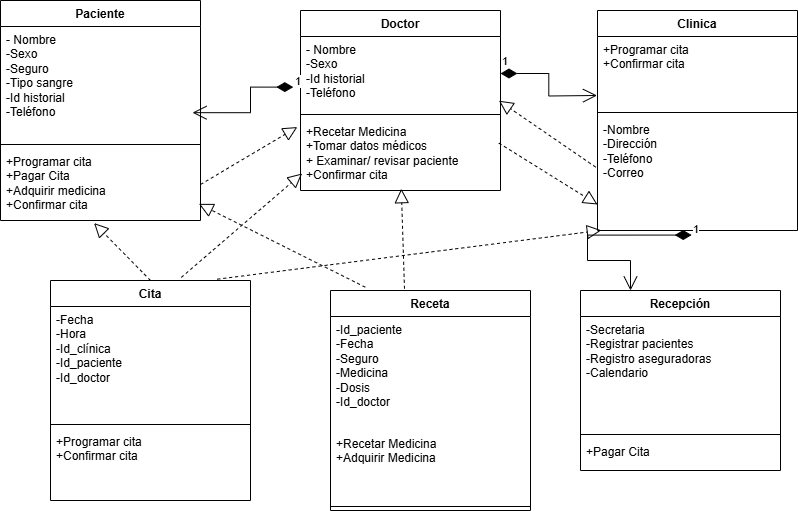

The diagram above was exported from draw.io. Its source (the exported page's mxGraphModel, read from the mxfile embedded in the PNG):
<mxGraphModel dx="1042" dy="562" grid="1" gridSize="10" guides="1" tooltips="1" connect="1" arrows="1" fold="1" page="1" pageScale="1" pageWidth="827" pageHeight="1169" math="0" shadow="0">
  <root>
    <mxCell id="0" />
    <mxCell id="1" parent="0" />
    <mxCell id="-W5_LLjEuiL6gFrAoxxm-9" value="Paciente" style="swimlane;fontStyle=1;align=center;verticalAlign=top;childLayout=stackLayout;horizontal=1;startSize=26;horizontalStack=0;resizeParent=1;resizeParentMax=0;resizeLast=0;collapsible=1;marginBottom=0;whiteSpace=wrap;html=1;" parent="1" vertex="1">
      <mxGeometry x="30" y="40" width="200" height="220" as="geometry" />
    </mxCell>
    <mxCell id="-W5_LLjEuiL6gFrAoxxm-10" value="- Nombre&lt;div&gt;-Sexo&lt;/div&gt;&lt;div&gt;-Seguro&lt;/div&gt;&lt;div&gt;-Tipo sangre&lt;/div&gt;&lt;div&gt;-Id historial&lt;/div&gt;&lt;div&gt;-Teléfono&lt;/div&gt;" style="text;strokeColor=none;fillColor=none;align=left;verticalAlign=top;spacingLeft=4;spacingRight=4;overflow=hidden;rotatable=0;points=[[0,0.5],[1,0.5]];portConstraint=eastwest;whiteSpace=wrap;html=1;" parent="-W5_LLjEuiL6gFrAoxxm-9" vertex="1">
      <mxGeometry y="26" width="200" height="114" as="geometry" />
    </mxCell>
    <mxCell id="-W5_LLjEuiL6gFrAoxxm-11" value="" style="line;strokeWidth=1;fillColor=none;align=left;verticalAlign=middle;spacingTop=-1;spacingLeft=3;spacingRight=3;rotatable=0;labelPosition=right;points=[];portConstraint=eastwest;strokeColor=inherit;" parent="-W5_LLjEuiL6gFrAoxxm-9" vertex="1">
      <mxGeometry y="140" width="200" height="8" as="geometry" />
    </mxCell>
    <mxCell id="-W5_LLjEuiL6gFrAoxxm-12" value="+Programar cita&lt;div&gt;+Pagar Cita&lt;/div&gt;&lt;div&gt;+Adquirir medicina&lt;/div&gt;&lt;div&gt;+Confirmar cita&lt;/div&gt;" style="text;strokeColor=none;fillColor=none;align=left;verticalAlign=top;spacingLeft=4;spacingRight=4;overflow=hidden;rotatable=0;points=[[0,0.5],[1,0.5]];portConstraint=eastwest;whiteSpace=wrap;html=1;" parent="-W5_LLjEuiL6gFrAoxxm-9" vertex="1">
      <mxGeometry y="148" width="200" height="72" as="geometry" />
    </mxCell>
    <mxCell id="-W5_LLjEuiL6gFrAoxxm-13" value="Doctor" style="swimlane;fontStyle=1;align=center;verticalAlign=top;childLayout=stackLayout;horizontal=1;startSize=26;horizontalStack=0;resizeParent=1;resizeParentMax=0;resizeLast=0;collapsible=1;marginBottom=0;whiteSpace=wrap;html=1;" parent="1" vertex="1">
      <mxGeometry x="330" y="50" width="200" height="180" as="geometry" />
    </mxCell>
    <mxCell id="-W5_LLjEuiL6gFrAoxxm-14" value="- Nombre&lt;div&gt;-Sexo&lt;/div&gt;&lt;div&gt;-Id historial&lt;/div&gt;&lt;div&gt;-Teléfono&lt;/div&gt;" style="text;strokeColor=none;fillColor=none;align=left;verticalAlign=top;spacingLeft=4;spacingRight=4;overflow=hidden;rotatable=0;points=[[0,0.5],[1,0.5]];portConstraint=eastwest;whiteSpace=wrap;html=1;" parent="-W5_LLjEuiL6gFrAoxxm-13" vertex="1">
      <mxGeometry y="26" width="200" height="74" as="geometry" />
    </mxCell>
    <mxCell id="-W5_LLjEuiL6gFrAoxxm-15" value="" style="line;strokeWidth=1;fillColor=none;align=left;verticalAlign=middle;spacingTop=-1;spacingLeft=3;spacingRight=3;rotatable=0;labelPosition=right;points=[];portConstraint=eastwest;strokeColor=inherit;" parent="-W5_LLjEuiL6gFrAoxxm-13" vertex="1">
      <mxGeometry y="100" width="200" height="8" as="geometry" />
    </mxCell>
    <mxCell id="-W5_LLjEuiL6gFrAoxxm-16" value="+Recetar Medicina&lt;br&gt;&lt;div&gt;+Tomar datos médicos&lt;/div&gt;&lt;div&gt;+ Examinar/ revisar paciente&lt;/div&gt;&lt;div&gt;+Confirmar cita&lt;/div&gt;" style="text;strokeColor=none;fillColor=none;align=left;verticalAlign=top;spacingLeft=4;spacingRight=4;overflow=hidden;rotatable=0;points=[[0,0.5],[1,0.5]];portConstraint=eastwest;whiteSpace=wrap;html=1;" parent="-W5_LLjEuiL6gFrAoxxm-13" vertex="1">
      <mxGeometry y="108" width="200" height="72" as="geometry" />
    </mxCell>
    <mxCell id="-W5_LLjEuiL6gFrAoxxm-20" value="Clinica" style="swimlane;fontStyle=1;align=center;verticalAlign=top;childLayout=stackLayout;horizontal=1;startSize=26;horizontalStack=0;resizeParent=1;resizeParentMax=0;resizeLast=0;collapsible=1;marginBottom=0;whiteSpace=wrap;html=1;" parent="1" vertex="1">
      <mxGeometry x="627" y="50" width="200" height="220" as="geometry" />
    </mxCell>
    <mxCell id="-W5_LLjEuiL6gFrAoxxm-23" value="+Programar cita&lt;div&gt;+Confirmar cita&lt;/div&gt;" style="text;strokeColor=none;fillColor=none;align=left;verticalAlign=top;spacingLeft=4;spacingRight=4;overflow=hidden;rotatable=0;points=[[0,0.5],[1,0.5]];portConstraint=eastwest;whiteSpace=wrap;html=1;" parent="-W5_LLjEuiL6gFrAoxxm-20" vertex="1">
      <mxGeometry y="26" width="200" height="72" as="geometry" />
    </mxCell>
    <mxCell id="i1G_qWccjf41WZkvHDfW-5" value="1" style="endArrow=open;html=1;endSize=12;startArrow=diamondThin;startSize=14;startFill=1;edgeStyle=orthogonalEdgeStyle;align=left;verticalAlign=bottom;rounded=0;entryX=-0.01;entryY=0.958;entryDx=0;entryDy=0;entryPerimeter=0;exitX=1;exitY=0.5;exitDx=0;exitDy=0;" edge="1" parent="-W5_LLjEuiL6gFrAoxxm-20" source="-W5_LLjEuiL6gFrAoxxm-14">
      <mxGeometry x="-1" y="3" relative="1" as="geometry">
        <mxPoint x="-78.5" y="60" as="sourcePoint" />
        <mxPoint x="-0.5" y="84.976" as="targetPoint" />
      </mxGeometry>
    </mxCell>
    <mxCell id="-W5_LLjEuiL6gFrAoxxm-22" value="" style="line;strokeWidth=1;fillColor=none;align=left;verticalAlign=middle;spacingTop=-1;spacingLeft=3;spacingRight=3;rotatable=0;labelPosition=right;points=[];portConstraint=eastwest;strokeColor=inherit;" parent="-W5_LLjEuiL6gFrAoxxm-20" vertex="1">
      <mxGeometry y="98" width="200" height="8" as="geometry" />
    </mxCell>
    <mxCell id="-W5_LLjEuiL6gFrAoxxm-21" value="-Nombre&lt;div&gt;-Dirección&lt;br&gt;&lt;/div&gt;&lt;div&gt;-Teléfono&lt;/div&gt;&lt;div&gt;-Correo&lt;/div&gt;" style="text;strokeColor=none;fillColor=none;align=left;verticalAlign=top;spacingLeft=4;spacingRight=4;overflow=hidden;rotatable=0;points=[[0,0.5],[1,0.5]];portConstraint=eastwest;whiteSpace=wrap;html=1;" parent="-W5_LLjEuiL6gFrAoxxm-20" vertex="1">
      <mxGeometry y="106" width="200" height="114" as="geometry" />
    </mxCell>
    <mxCell id="-W5_LLjEuiL6gFrAoxxm-27" value="Cita" style="swimlane;fontStyle=1;align=center;verticalAlign=top;childLayout=stackLayout;horizontal=1;startSize=26;horizontalStack=0;resizeParent=1;resizeParentMax=0;resizeLast=0;collapsible=1;marginBottom=0;whiteSpace=wrap;html=1;" parent="1" vertex="1">
      <mxGeometry x="80" y="320" width="200" height="220" as="geometry" />
    </mxCell>
    <mxCell id="-W5_LLjEuiL6gFrAoxxm-28" value="-Fecha&lt;div&gt;-Hora&lt;/div&gt;&lt;div&gt;-Id_clínica&lt;/div&gt;&lt;div&gt;-Id_paciente&lt;/div&gt;&lt;div&gt;-Id_doctor&lt;/div&gt;" style="text;strokeColor=none;fillColor=none;align=left;verticalAlign=top;spacingLeft=4;spacingRight=4;overflow=hidden;rotatable=0;points=[[0,0.5],[1,0.5]];portConstraint=eastwest;whiteSpace=wrap;html=1;" parent="-W5_LLjEuiL6gFrAoxxm-27" vertex="1">
      <mxGeometry y="26" width="200" height="114" as="geometry" />
    </mxCell>
    <mxCell id="-W5_LLjEuiL6gFrAoxxm-29" value="" style="line;strokeWidth=1;fillColor=none;align=left;verticalAlign=middle;spacingTop=-1;spacingLeft=3;spacingRight=3;rotatable=0;labelPosition=right;points=[];portConstraint=eastwest;strokeColor=inherit;" parent="-W5_LLjEuiL6gFrAoxxm-27" vertex="1">
      <mxGeometry y="140" width="200" height="8" as="geometry" />
    </mxCell>
    <mxCell id="-W5_LLjEuiL6gFrAoxxm-30" value="+Programar cita&lt;div&gt;+Confirmar cita&lt;/div&gt;" style="text;strokeColor=none;fillColor=none;align=left;verticalAlign=top;spacingLeft=4;spacingRight=4;overflow=hidden;rotatable=0;points=[[0,0.5],[1,0.5]];portConstraint=eastwest;whiteSpace=wrap;html=1;" parent="-W5_LLjEuiL6gFrAoxxm-27" vertex="1">
      <mxGeometry y="148" width="200" height="72" as="geometry" />
    </mxCell>
    <mxCell id="-W5_LLjEuiL6gFrAoxxm-31" value="Recepción" style="swimlane;fontStyle=1;align=center;verticalAlign=top;childLayout=stackLayout;horizontal=1;startSize=26;horizontalStack=0;resizeParent=1;resizeParentMax=0;resizeLast=0;collapsible=1;marginBottom=0;whiteSpace=wrap;html=1;" parent="1" vertex="1">
      <mxGeometry x="610" y="330" width="200" height="180" as="geometry" />
    </mxCell>
    <mxCell id="-W5_LLjEuiL6gFrAoxxm-32" value="-Secretaria&lt;div&gt;-Registrar pacientes&lt;/div&gt;&lt;div&gt;-Registro aseguradoras&lt;/div&gt;&lt;div&gt;-Calendario&lt;/div&gt;" style="text;strokeColor=none;fillColor=none;align=left;verticalAlign=top;spacingLeft=4;spacingRight=4;overflow=hidden;rotatable=0;points=[[0,0.5],[1,0.5]];portConstraint=eastwest;whiteSpace=wrap;html=1;" parent="-W5_LLjEuiL6gFrAoxxm-31" vertex="1">
      <mxGeometry y="26" width="200" height="114" as="geometry" />
    </mxCell>
    <mxCell id="-W5_LLjEuiL6gFrAoxxm-33" value="" style="line;strokeWidth=1;fillColor=none;align=left;verticalAlign=middle;spacingTop=-1;spacingLeft=3;spacingRight=3;rotatable=0;labelPosition=right;points=[];portConstraint=eastwest;strokeColor=inherit;" parent="-W5_LLjEuiL6gFrAoxxm-31" vertex="1">
      <mxGeometry y="140" width="200" height="8" as="geometry" />
    </mxCell>
    <mxCell id="-W5_LLjEuiL6gFrAoxxm-34" value="&lt;div&gt;+Pagar Cita&lt;/div&gt;" style="text;strokeColor=none;fillColor=none;align=left;verticalAlign=top;spacingLeft=4;spacingRight=4;overflow=hidden;rotatable=0;points=[[0,0.5],[1,0.5]];portConstraint=eastwest;whiteSpace=wrap;html=1;" parent="-W5_LLjEuiL6gFrAoxxm-31" vertex="1">
      <mxGeometry y="148" width="200" height="32" as="geometry" />
    </mxCell>
    <mxCell id="-W5_LLjEuiL6gFrAoxxm-41" value="Receta" style="swimlane;fontStyle=1;align=center;verticalAlign=top;childLayout=stackLayout;horizontal=1;startSize=26;horizontalStack=0;resizeParent=1;resizeParentMax=0;resizeLast=0;collapsible=1;marginBottom=0;whiteSpace=wrap;html=1;" parent="1" vertex="1">
      <mxGeometry x="360" y="330" width="200" height="220" as="geometry" />
    </mxCell>
    <mxCell id="-W5_LLjEuiL6gFrAoxxm-42" value="-Id_paciente&lt;div&gt;-Fecha&lt;/div&gt;&lt;div&gt;-Seguro&lt;/div&gt;&lt;div&gt;-Medicina&lt;/div&gt;&lt;div&gt;-Dosis&lt;/div&gt;&lt;div&gt;-Id_doctor&lt;/div&gt;" style="text;strokeColor=none;fillColor=none;align=left;verticalAlign=top;spacingLeft=4;spacingRight=4;overflow=hidden;rotatable=0;points=[[0,0.5],[1,0.5]];portConstraint=eastwest;whiteSpace=wrap;html=1;" parent="-W5_LLjEuiL6gFrAoxxm-41" vertex="1">
      <mxGeometry y="26" width="200" height="114" as="geometry" />
    </mxCell>
    <mxCell id="-W5_LLjEuiL6gFrAoxxm-44" value="+Recetar Medicina&lt;div&gt;+Adquirir Medicina&lt;/div&gt;" style="text;strokeColor=none;fillColor=none;align=left;verticalAlign=top;spacingLeft=4;spacingRight=4;overflow=hidden;rotatable=0;points=[[0,0.5],[1,0.5]];portConstraint=eastwest;whiteSpace=wrap;html=1;" parent="-W5_LLjEuiL6gFrAoxxm-41" vertex="1">
      <mxGeometry y="140" width="200" height="72" as="geometry" />
    </mxCell>
    <mxCell id="-W5_LLjEuiL6gFrAoxxm-43" value="" style="line;strokeWidth=1;fillColor=none;align=left;verticalAlign=middle;spacingTop=-1;spacingLeft=3;spacingRight=3;rotatable=0;labelPosition=right;points=[];portConstraint=eastwest;strokeColor=inherit;" parent="-W5_LLjEuiL6gFrAoxxm-41" vertex="1">
      <mxGeometry y="212" width="200" height="8" as="geometry" />
    </mxCell>
    <mxCell id="i1G_qWccjf41WZkvHDfW-4" value="1" style="endArrow=open;html=1;endSize=12;startArrow=diamondThin;startSize=14;startFill=1;edgeStyle=orthogonalEdgeStyle;align=left;verticalAlign=bottom;rounded=0;exitX=-0.036;exitY=0.684;exitDx=0;exitDy=0;exitPerimeter=0;entryX=0.96;entryY=0.756;entryDx=0;entryDy=0;entryPerimeter=0;" edge="1" parent="1" source="-W5_LLjEuiL6gFrAoxxm-14" target="-W5_LLjEuiL6gFrAoxxm-10">
      <mxGeometry x="-1" y="3" relative="1" as="geometry">
        <mxPoint x="330" y="290" as="sourcePoint" />
        <mxPoint x="490" y="290" as="targetPoint" />
      </mxGeometry>
    </mxCell>
    <mxCell id="i1G_qWccjf41WZkvHDfW-11" value="" style="endArrow=block;dashed=1;endFill=0;endSize=12;html=1;rounded=0;entryX=0.992;entryY=0.868;entryDx=0;entryDy=0;entryPerimeter=0;exitX=-0.009;exitY=0.444;exitDx=0;exitDy=0;exitPerimeter=0;" edge="1" parent="1" source="-W5_LLjEuiL6gFrAoxxm-21" target="-W5_LLjEuiL6gFrAoxxm-14">
      <mxGeometry width="160" relative="1" as="geometry">
        <mxPoint x="550" y="220" as="sourcePoint" />
        <mxPoint x="658" y="294" as="targetPoint" />
      </mxGeometry>
    </mxCell>
    <mxCell id="i1G_qWccjf41WZkvHDfW-12" value="" style="endArrow=block;dashed=1;endFill=0;endSize=12;html=1;rounded=0;entryX=0.007;entryY=0.682;entryDx=0;entryDy=0;entryPerimeter=0;exitX=0.992;exitY=0.342;exitDx=0;exitDy=0;exitPerimeter=0;" edge="1" parent="1" source="-W5_LLjEuiL6gFrAoxxm-16">
      <mxGeometry width="160" relative="1" as="geometry">
        <mxPoint x="519" y="170" as="sourcePoint" />
        <mxPoint x="627" y="244" as="targetPoint" />
      </mxGeometry>
    </mxCell>
    <mxCell id="i1G_qWccjf41WZkvHDfW-13" value="" style="endArrow=block;dashed=1;endFill=0;endSize=12;html=1;rounded=0;entryX=0.008;entryY=0.764;entryDx=0;entryDy=0;entryPerimeter=0;exitX=0.654;exitY=-0.014;exitDx=0;exitDy=0;exitPerimeter=0;" edge="1" parent="1" source="-W5_LLjEuiL6gFrAoxxm-27" target="-W5_LLjEuiL6gFrAoxxm-16">
      <mxGeometry width="160" relative="1" as="geometry">
        <mxPoint x="320" y="350" as="sourcePoint" />
        <mxPoint x="428" y="424" as="targetPoint" />
      </mxGeometry>
    </mxCell>
    <mxCell id="i1G_qWccjf41WZkvHDfW-14" value="" style="endArrow=block;dashed=1;endFill=0;endSize=12;html=1;rounded=0;entryX=0.504;entryY=0.975;entryDx=0;entryDy=0;entryPerimeter=0;exitX=0.37;exitY=-0.008;exitDx=0;exitDy=0;exitPerimeter=0;" edge="1" parent="1" source="-W5_LLjEuiL6gFrAoxxm-41" target="-W5_LLjEuiL6gFrAoxxm-16">
      <mxGeometry width="160" relative="1" as="geometry">
        <mxPoint x="410" y="290" as="sourcePoint" />
        <mxPoint x="518" y="364" as="targetPoint" />
      </mxGeometry>
    </mxCell>
    <mxCell id="i1G_qWccjf41WZkvHDfW-16" value="" style="endArrow=block;dashed=1;endFill=0;endSize=12;html=1;rounded=0;entryX=-0.016;entryY=0.119;entryDx=0;entryDy=0;entryPerimeter=0;exitX=1;exitY=0.5;exitDx=0;exitDy=0;" edge="1" parent="1" source="-W5_LLjEuiL6gFrAoxxm-12" target="-W5_LLjEuiL6gFrAoxxm-16">
      <mxGeometry width="160" relative="1" as="geometry">
        <mxPoint x="260" y="210" as="sourcePoint" />
        <mxPoint x="368" y="284" as="targetPoint" />
      </mxGeometry>
    </mxCell>
    <mxCell id="i1G_qWccjf41WZkvHDfW-17" value="" style="endArrow=block;dashed=1;endFill=0;endSize=12;html=1;rounded=0;entryX=0.468;entryY=1.036;entryDx=0;entryDy=0;entryPerimeter=0;exitX=0.5;exitY=0;exitDx=0;exitDy=0;" edge="1" parent="1" source="-W5_LLjEuiL6gFrAoxxm-27" target="-W5_LLjEuiL6gFrAoxxm-12">
      <mxGeometry width="160" relative="1" as="geometry">
        <mxPoint x="300" y="394" as="sourcePoint" />
        <mxPoint x="421" y="290" as="targetPoint" />
      </mxGeometry>
    </mxCell>
    <mxCell id="i1G_qWccjf41WZkvHDfW-18" value="" style="endArrow=block;dashed=1;endFill=0;endSize=12;html=1;rounded=0;entryX=0.019;entryY=0.998;entryDx=0;entryDy=0;entryPerimeter=0;exitX=0.834;exitY=-0.006;exitDx=0;exitDy=0;exitPerimeter=0;" edge="1" parent="1" source="-W5_LLjEuiL6gFrAoxxm-27" target="-W5_LLjEuiL6gFrAoxxm-21">
      <mxGeometry width="160" relative="1" as="geometry">
        <mxPoint x="210" y="394" as="sourcePoint" />
        <mxPoint x="331" y="290" as="targetPoint" />
      </mxGeometry>
    </mxCell>
    <mxCell id="i1G_qWccjf41WZkvHDfW-19" value="" style="endArrow=block;dashed=1;endFill=0;endSize=12;html=1;rounded=0;entryX=0.992;entryY=0.769;entryDx=0;entryDy=0;entryPerimeter=0;exitX=0.174;exitY=-0.015;exitDx=0;exitDy=0;exitPerimeter=0;" edge="1" parent="1" source="-W5_LLjEuiL6gFrAoxxm-41" target="-W5_LLjEuiL6gFrAoxxm-12">
      <mxGeometry width="160" relative="1" as="geometry">
        <mxPoint x="473" y="420" as="sourcePoint" />
        <mxPoint x="470" y="320" as="targetPoint" />
      </mxGeometry>
    </mxCell>
    <mxCell id="i1G_qWccjf41WZkvHDfW-20" value="1" style="endArrow=open;html=1;endSize=12;startArrow=diamondThin;startSize=14;startFill=1;edgeStyle=orthogonalEdgeStyle;align=left;verticalAlign=bottom;rounded=0;entryX=0.25;entryY=0;entryDx=0;entryDy=0;exitX=0.471;exitY=1.04;exitDx=0;exitDy=0;exitPerimeter=0;" edge="1" parent="1" source="-W5_LLjEuiL6gFrAoxxm-21" target="-W5_LLjEuiL6gFrAoxxm-31">
      <mxGeometry x="-1" y="3" relative="1" as="geometry">
        <mxPoint x="570" y="220" as="sourcePoint" />
        <mxPoint x="666.5" y="241.976" as="targetPoint" />
      </mxGeometry>
    </mxCell>
  </root>
</mxGraphModel>